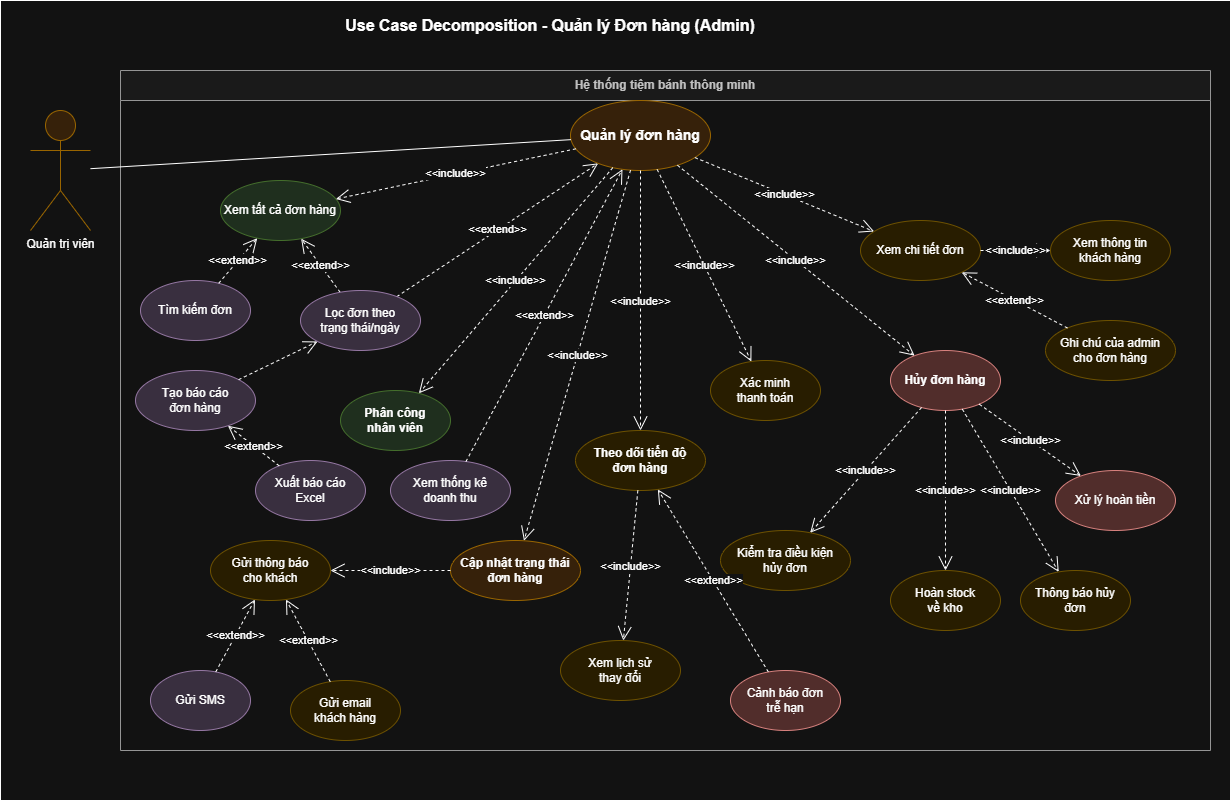

The diagram above was exported from draw.io. Its source (the exported page's mxGraphModel, read from the mxfile embedded in the PNG):
<mxGraphModel dx="1325" dy="835" grid="1" gridSize="10" guides="1" tooltips="1" connect="1" arrows="1" fold="1" page="1" pageScale="1" pageWidth="1100" pageHeight="800" math="0" shadow="0">
  <root>
    <mxCell id="0" />
    <mxCell id="1" parent="0" />
    <mxCell id="3" parent="1" style="rounded=0;whiteSpace=wrap;html=1;" value="" vertex="1">
      <mxGeometry height="800" width="1230" y="10" as="geometry" />
    </mxCell>
    <mxCell id="4" parent="1" style="text;html=1;strokeColor=none;fillColor=none;align=center;verticalAlign=middle;whiteSpace=wrap;rounded=0;fontSize=16;fontStyle=1" value="Use Case Decomposition - Quản lý Đơn hàng (Admin)" vertex="1">
      <mxGeometry height="30" width="500" x="300" y="20" as="geometry" />
    </mxCell>
    <mxCell id="5" parent="1" style="swimlane;whiteSpace=wrap;html=1;startSize=30;fillColor=#f5f5f5;strokeColor=#666666;fontColor=#333333;fontSize=12;fontStyle=1" value="Hệ thống tiệm bánh thông minh" vertex="1">
      <mxGeometry height="680" width="1090" x="120" y="80" as="geometry" />
    </mxCell>
    <mxCell id="6" parent="5" style="ellipse;whiteSpace=wrap;html=1;fillColor=#ffe6cc;strokeColor=#d79b00;fontSize=14;fontStyle=1" value="Quản lý đơn hàng" vertex="1">
      <mxGeometry height="70" width="140" x="450" y="30" as="geometry" />
    </mxCell>
    <mxCell id="7" parent="5" style="ellipse;whiteSpace=wrap;html=1;fillColor=#d5e8d4;strokeColor=#82b366;" value="Xem tất cả đơn hàng" vertex="1">
      <mxGeometry height="60" width="120" x="100" y="110" as="geometry" />
    </mxCell>
    <mxCell id="8" parent="5" style="ellipse;whiteSpace=wrap;html=1;fillColor=#e1d5e7;strokeColor=#9673a6;" value="Tìm kiếm đơn" vertex="1">
      <mxGeometry height="60" width="110" x="20" y="210" as="geometry" />
    </mxCell>
    <mxCell id="9" parent="5" style="ellipse;whiteSpace=wrap;html=1;fillColor=#fff2cc;strokeColor=#d6b656;" value="Xem chi tiết đơn" vertex="1">
      <mxGeometry height="60" width="120" x="740" y="150" as="geometry" />
    </mxCell>
    <mxCell id="10" parent="5" style="ellipse;whiteSpace=wrap;html=1;fillColor=#fff2cc;strokeColor=#d6b656;" value="Xem thông tin&#10;khách hàng" vertex="1">
      <mxGeometry height="60" width="120" x="930" y="150" as="geometry" />
    </mxCell>
    <mxCell id="11" parent="5" style="ellipse;whiteSpace=wrap;html=1;fillColor=#ffe6cc;strokeColor=#d79b00;fontStyle=1" value="Cập nhật trạng thái&#10;đơn hàng" vertex="1">
      <mxGeometry height="60" width="130" x="330" y="470" as="geometry" />
    </mxCell>
    <mxCell id="12" parent="5" style="ellipse;whiteSpace=wrap;html=1;fillColor=#d5e8d4;strokeColor=#82b366;fontStyle=1" value="Phân công&#10;nhân viên" vertex="1">
      <mxGeometry height="60" width="110" x="220" y="320" as="geometry" />
    </mxCell>
    <mxCell id="13" parent="5" style="ellipse;whiteSpace=wrap;html=1;fillColor=#fff2cc;strokeColor=#d6b656;" value="Gửi thông báo&#10;cho khách" vertex="1">
      <mxGeometry height="60" width="120" x="90" y="470" as="geometry" />
    </mxCell>
    <mxCell id="14" parent="5" style="ellipse;whiteSpace=wrap;html=1;fillColor=#fff2cc;strokeColor=#d6b656;" value="Xác minh&#10;thanh toán" vertex="1">
      <mxGeometry height="60" width="110" x="590" y="290" as="geometry" />
    </mxCell>
    <mxCell id="15" parent="5" style="ellipse;whiteSpace=wrap;html=1;fillColor=#f8cecc;strokeColor=#b85450;fontStyle=1" value="Hủy đơn hàng" vertex="1">
      <mxGeometry height="60" width="110" x="770" y="280" as="geometry" />
    </mxCell>
    <mxCell id="16" parent="5" style="ellipse;whiteSpace=wrap;html=1;fillColor=#fff2cc;strokeColor=#d6b656;" value="Kiểm tra điều kiện&#10;hủy đơn" vertex="1">
      <mxGeometry height="60" width="130" x="600" y="460" as="geometry" />
    </mxCell>
    <mxCell id="17" parent="5" style="ellipse;whiteSpace=wrap;html=1;fillColor=#f8cecc;strokeColor=#b85450;" value="Xử lý hoàn tiền" vertex="1">
      <mxGeometry height="60" width="120" x="935" y="400" as="geometry" />
    </mxCell>
    <mxCell id="18" parent="5" style="ellipse;whiteSpace=wrap;html=1;fillColor=#fff2cc;strokeColor=#d6b656;" value="Hoàn stock&#10;về kho" vertex="1">
      <mxGeometry height="60" width="110" x="770" y="500" as="geometry" />
    </mxCell>
    <mxCell id="19" parent="5" style="ellipse;whiteSpace=wrap;html=1;fillColor=#fff2cc;strokeColor=#d6b656;" value="Thông báo hủy&#10;đơn" vertex="1">
      <mxGeometry height="60" width="110" x="900" y="500" as="geometry" />
    </mxCell>
    <mxCell id="20" parent="5" style="ellipse;whiteSpace=wrap;html=1;fillColor=#e1d5e7;strokeColor=#9673a6;" value="Tạo báo cáo&#10;đơn hàng" vertex="1">
      <mxGeometry height="60" width="120" x="15" y="300" as="geometry" />
    </mxCell>
    <mxCell id="21" parent="5" style="ellipse;whiteSpace=wrap;html=1;fillColor=#e1d5e7;strokeColor=#9673a6;" value="Xuất báo cáo&#10;Excel" vertex="1">
      <mxGeometry height="60" width="110" x="135" y="390" as="geometry" />
    </mxCell>
    <mxCell id="22" parent="5" style="ellipse;whiteSpace=wrap;html=1;fillColor=#e1d5e7;strokeColor=#9673a6;" value="Xem thống kê&#10;doanh thu" vertex="1">
      <mxGeometry height="60" width="120" x="270" y="390" as="geometry" />
    </mxCell>
    <mxCell id="23" parent="5" style="ellipse;whiteSpace=wrap;html=1;fillColor=#fff2cc;strokeColor=#d6b656;fontStyle=1" value="Theo dõi tiến độ&#10;đơn hàng" vertex="1">
      <mxGeometry height="60" width="130" x="455" y="360" as="geometry" />
    </mxCell>
    <mxCell id="24" parent="5" style="ellipse;whiteSpace=wrap;html=1;fillColor=#fff2cc;strokeColor=#d6b656;" value="Xem lịch sử&#10;thay đổi" vertex="1">
      <mxGeometry height="60" width="120" x="440" y="570" as="geometry" />
    </mxCell>
    <mxCell id="25" parent="5" style="ellipse;whiteSpace=wrap;html=1;fillColor=#f8cecc;strokeColor=#b85450;" value="Cảnh báo đơn&#10;trễ hạn" vertex="1">
      <mxGeometry height="60" width="110" x="610" y="600" as="geometry" />
    </mxCell>
    <mxCell id="26" parent="5" style="ellipse;whiteSpace=wrap;html=1;fillColor=#fff2cc;strokeColor=#d6b656;" value="Gửi email&#10;khách hàng" vertex="1">
      <mxGeometry height="60" width="110" x="170" y="610" as="geometry" />
    </mxCell>
    <mxCell id="27" parent="5" style="ellipse;whiteSpace=wrap;html=1;fillColor=#e1d5e7;strokeColor=#9673a6;" value="Gửi SMS" vertex="1">
      <mxGeometry height="60" width="100" x="30" y="600" as="geometry" />
    </mxCell>
    <mxCell id="28" parent="5" style="ellipse;whiteSpace=wrap;html=1;fillColor=#fff2cc;strokeColor=#d6b656;" value="Ghi chú của admin&#10;cho đơn hàng" vertex="1">
      <mxGeometry height="60" width="130" x="925" y="250" as="geometry" />
    </mxCell>
    <mxCell id="29" edge="1" parent="5" source="6" style="endArrow=open;endSize=12;dashed=1;html=1;rounded=0;" target="7" value="&amp;lt;&amp;lt;include&amp;gt;&amp;gt;">
      <mxGeometry relative="1" width="160" as="geometry">
        <mxPoint x="300" y="400" as="sourcePoint" />
        <mxPoint x="460" y="400" as="targetPoint" />
      </mxGeometry>
    </mxCell>
    <mxCell id="30" edge="1" parent="5" source="53" style="endArrow=open;endSize=12;dashed=1;html=1;rounded=0;" target="7" value="&amp;lt;&amp;lt;extend&amp;gt;&amp;gt;">
      <mxGeometry relative="1" width="160" as="geometry">
        <mxPoint x="300" y="400" as="sourcePoint" />
        <mxPoint x="460" y="400" as="targetPoint" />
      </mxGeometry>
    </mxCell>
    <mxCell id="31" edge="1" parent="5" source="8" style="endArrow=open;endSize=12;dashed=1;html=1;rounded=0;" target="7" value="&amp;lt;&amp;lt;extend&amp;gt;&amp;gt;">
      <mxGeometry relative="1" width="160" as="geometry">
        <mxPoint x="300" y="400" as="sourcePoint" />
        <mxPoint x="460" y="400" as="targetPoint" />
      </mxGeometry>
    </mxCell>
    <mxCell id="32" edge="1" parent="5" source="6" style="endArrow=open;endSize=12;dashed=1;html=1;rounded=0;" target="9" value="&amp;lt;&amp;lt;include&amp;gt;&amp;gt;">
      <mxGeometry relative="1" width="160" as="geometry">
        <mxPoint x="300" y="400" as="sourcePoint" />
        <mxPoint x="460" y="400" as="targetPoint" />
      </mxGeometry>
    </mxCell>
    <mxCell id="33" edge="1" parent="5" source="9" style="endArrow=open;endSize=12;dashed=1;html=1;rounded=0;" target="10" value="&amp;lt;&amp;lt;include&amp;gt;&amp;gt;">
      <mxGeometry relative="1" width="160" as="geometry">
        <mxPoint x="300" y="400" as="sourcePoint" />
        <mxPoint x="460" y="400" as="targetPoint" />
      </mxGeometry>
    </mxCell>
    <mxCell id="34" edge="1" parent="5" source="6" style="endArrow=open;endSize=12;dashed=1;html=1;rounded=0;" target="11" value="&amp;lt;&amp;lt;include&amp;gt;&amp;gt;">
      <mxGeometry relative="1" width="160" as="geometry">
        <mxPoint x="300" y="400" as="sourcePoint" />
        <mxPoint x="460" y="400" as="targetPoint" />
      </mxGeometry>
    </mxCell>
    <mxCell id="35" edge="1" parent="5" source="6" style="endArrow=open;endSize=12;dashed=1;html=1;rounded=0;" target="12" value="&amp;lt;&amp;lt;include&amp;gt;&amp;gt;">
      <mxGeometry relative="1" width="160" as="geometry">
        <mxPoint x="300" y="400" as="sourcePoint" />
        <mxPoint x="460" y="400" as="targetPoint" />
      </mxGeometry>
    </mxCell>
    <mxCell id="36" edge="1" parent="5" source="11" style="endArrow=open;endSize=12;dashed=1;html=1;rounded=0;" target="13" value="&amp;lt;&amp;lt;include&amp;gt;&amp;gt;">
      <mxGeometry relative="1" width="160" as="geometry">
        <mxPoint x="300" y="400" as="sourcePoint" />
        <mxPoint x="460" y="400" as="targetPoint" />
      </mxGeometry>
    </mxCell>
    <mxCell id="37" edge="1" parent="5" source="6" style="endArrow=open;endSize=12;dashed=1;html=1;rounded=0;" target="14" value="&amp;lt;&amp;lt;include&amp;gt;&amp;gt;">
      <mxGeometry relative="1" width="160" as="geometry">
        <mxPoint x="300" y="400" as="sourcePoint" />
        <mxPoint x="460" y="400" as="targetPoint" />
      </mxGeometry>
    </mxCell>
    <mxCell id="38" edge="1" parent="5" source="6" style="endArrow=open;endSize=12;dashed=1;html=1;rounded=0;" target="15" value="&amp;lt;&amp;lt;include&amp;gt;&amp;gt;">
      <mxGeometry relative="1" width="160" as="geometry">
        <mxPoint x="300" y="400" as="sourcePoint" />
        <mxPoint x="460" y="400" as="targetPoint" />
      </mxGeometry>
    </mxCell>
    <mxCell id="39" edge="1" parent="5" source="15" style="endArrow=open;endSize=12;dashed=1;html=1;rounded=0;" target="16" value="&amp;lt;&amp;lt;include&amp;gt;&amp;gt;">
      <mxGeometry relative="1" width="160" as="geometry">
        <mxPoint x="300" y="400" as="sourcePoint" />
        <mxPoint x="460" y="400" as="targetPoint" />
      </mxGeometry>
    </mxCell>
    <mxCell id="40" edge="1" parent="5" source="15" style="endArrow=open;endSize=12;dashed=1;html=1;rounded=0;" target="17" value="&amp;lt;&amp;lt;include&amp;gt;&amp;gt;">
      <mxGeometry relative="1" width="160" as="geometry">
        <mxPoint x="300" y="400" as="sourcePoint" />
        <mxPoint x="460" y="400" as="targetPoint" />
      </mxGeometry>
    </mxCell>
    <mxCell id="41" edge="1" parent="5" source="15" style="endArrow=open;endSize=12;dashed=1;html=1;rounded=0;" target="18" value="&amp;lt;&amp;lt;include&amp;gt;&amp;gt;">
      <mxGeometry relative="1" width="160" as="geometry">
        <mxPoint x="300" y="400" as="sourcePoint" />
        <mxPoint x="460" y="400" as="targetPoint" />
      </mxGeometry>
    </mxCell>
    <mxCell id="42" edge="1" parent="5" source="15" style="endArrow=open;endSize=12;dashed=1;html=1;rounded=0;" target="19" value="&amp;lt;&amp;lt;include&amp;gt;&amp;gt;">
      <mxGeometry relative="1" width="160" as="geometry">
        <mxPoint x="300" y="400" as="sourcePoint" />
        <mxPoint x="460" y="400" as="targetPoint" />
      </mxGeometry>
    </mxCell>
    <mxCell id="43" edge="1" parent="5" source="53" style="endArrow=open;endSize=12;dashed=1;html=1;rounded=0;" target="6" value="&amp;lt;&amp;lt;extend&amp;gt;&amp;gt;">
      <mxGeometry relative="1" width="160" as="geometry">
        <mxPoint x="300" y="400" as="sourcePoint" />
        <mxPoint x="460" y="400" as="targetPoint" />
      </mxGeometry>
    </mxCell>
    <mxCell id="44" edge="1" parent="5" source="21" style="endArrow=open;endSize=12;dashed=1;html=1;rounded=0;" target="20" value="&amp;lt;&amp;lt;extend&amp;gt;&amp;gt;">
      <mxGeometry relative="1" width="160" as="geometry">
        <mxPoint x="300" y="400" as="sourcePoint" />
        <mxPoint x="460" y="400" as="targetPoint" />
      </mxGeometry>
    </mxCell>
    <mxCell id="45" edge="1" parent="5" source="22" style="endArrow=open;endSize=12;dashed=1;html=1;rounded=0;" target="6" value="&amp;lt;&amp;lt;extend&amp;gt;&amp;gt;">
      <mxGeometry relative="1" width="160" as="geometry">
        <mxPoint x="300" y="400" as="sourcePoint" />
        <mxPoint x="460" y="400" as="targetPoint" />
      </mxGeometry>
    </mxCell>
    <mxCell id="46" edge="1" parent="5" source="6" style="endArrow=open;endSize=12;dashed=1;html=1;rounded=0;" target="23" value="&amp;lt;&amp;lt;include&amp;gt;&amp;gt;">
      <mxGeometry relative="1" width="160" as="geometry">
        <mxPoint x="300" y="400" as="sourcePoint" />
        <mxPoint x="460" y="400" as="targetPoint" />
      </mxGeometry>
    </mxCell>
    <mxCell id="47" edge="1" parent="5" source="23" style="endArrow=open;endSize=12;dashed=1;html=1;rounded=0;" target="24" value="&amp;lt;&amp;lt;include&amp;gt;&amp;gt;">
      <mxGeometry relative="1" width="160" as="geometry">
        <mxPoint x="300" y="400" as="sourcePoint" />
        <mxPoint x="460" y="400" as="targetPoint" />
      </mxGeometry>
    </mxCell>
    <mxCell id="48" edge="1" parent="5" source="25" style="endArrow=open;endSize=12;dashed=1;html=1;rounded=0;" target="23" value="&amp;lt;&amp;lt;extend&amp;gt;&amp;gt;">
      <mxGeometry relative="1" width="160" as="geometry">
        <mxPoint x="300" y="400" as="sourcePoint" />
        <mxPoint x="460" y="400" as="targetPoint" />
      </mxGeometry>
    </mxCell>
    <mxCell id="49" edge="1" parent="5" source="26" style="endArrow=open;endSize=12;dashed=1;html=1;rounded=0;" target="13" value="&amp;lt;&amp;lt;extend&amp;gt;&amp;gt;">
      <mxGeometry relative="1" width="160" as="geometry">
        <mxPoint x="300" y="400" as="sourcePoint" />
        <mxPoint x="460" y="400" as="targetPoint" />
      </mxGeometry>
    </mxCell>
    <mxCell id="50" edge="1" parent="5" source="27" style="endArrow=open;endSize=12;dashed=1;html=1;rounded=0;" target="13" value="&amp;lt;&amp;lt;extend&amp;gt;&amp;gt;">
      <mxGeometry relative="1" width="160" as="geometry">
        <mxPoint x="300" y="400" as="sourcePoint" />
        <mxPoint x="460" y="400" as="targetPoint" />
      </mxGeometry>
    </mxCell>
    <mxCell id="51" edge="1" parent="5" source="28" style="endArrow=open;endSize=12;dashed=1;html=1;rounded=0;" target="9" value="&amp;lt;&amp;lt;extend&amp;gt;&amp;gt;">
      <mxGeometry relative="1" width="160" as="geometry">
        <mxPoint x="300" y="400" as="sourcePoint" />
        <mxPoint x="460" y="400" as="targetPoint" />
      </mxGeometry>
    </mxCell>
    <mxCell id="52" edge="1" parent="5" source="20" style="endArrow=open;endSize=12;dashed=1;html=1;rounded=0;" target="53" value="">
      <mxGeometry relative="1" width="160" as="geometry">
        <mxPoint x="267" y="513" as="sourcePoint" />
        <mxPoint x="608" y="176" as="targetPoint" />
      </mxGeometry>
    </mxCell>
    <mxCell id="53" parent="5" style="ellipse;whiteSpace=wrap;html=1;fillColor=#e1d5e7;strokeColor=#9673a6;" value="Lọc đơn theo&#10;trạng thái/ngày" vertex="1">
      <mxGeometry height="60" width="120" x="180" y="220" as="geometry" />
    </mxCell>
    <mxCell id="54" parent="1" style="shape=umlActor;verticalLabelPosition=bottom;verticalAlign=top;html=1;outlineConnect=0;fillColor=#ffe6cc;strokeColor=#d79b00;" value="Quản trị viên" vertex="1">
      <mxGeometry height="120" width="60" x="30" y="120" as="geometry" />
    </mxCell>
    <mxCell id="55" edge="1" parent="1" source="54" style="endArrow=none;html=1;rounded=0;" target="6" value="">
      <mxGeometry height="50" relative="1" width="50" as="geometry">
        <mxPoint x="400" y="500" as="sourcePoint" />
        <mxPoint x="450" y="450" as="targetPoint" />
      </mxGeometry>
    </mxCell>
  </root>
</mxGraphModel>